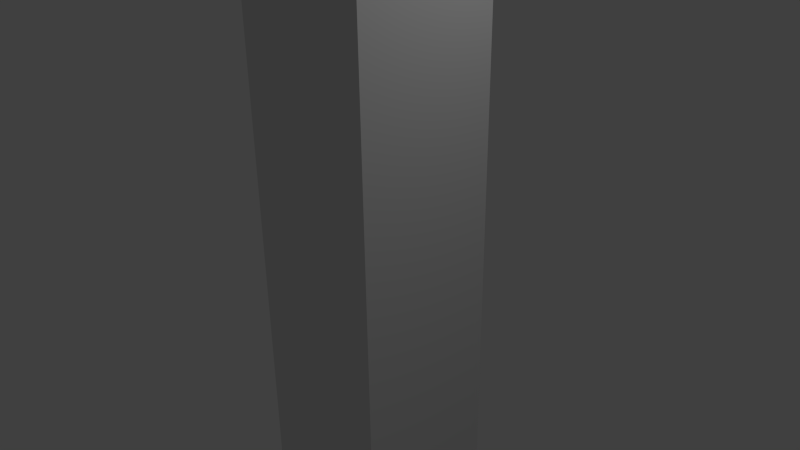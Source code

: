 # Source: p_2x20_vertical_template.blend  (saved by Blender 2.67.0; exported with 4.5.12 LTS)
import bpy
from mathutils import Matrix  # noqa: F401  (used for matrix-valued properties, if any)

bpy.ops.wm.read_factory_settings(use_empty=True)
scene = bpy.context.scene
scene.name = 'Scene'

# ---- collections
col_collection_1 = bpy.data.collections.new('Collection 1'); scene.collection.children.link(col_collection_1)

# ---- materials (node trees are filled in below, after node groups)
mat_material = bpy.data.materials.new('Material')
mat_material.alpha_threshold = 0.0
mat_material.use_transparent_shadow = False
mat_material.roughness = 0.5
mat_material.line_color = (0.0, 0.0, 0.0, 1.0)

# ---- material node trees

# ---- world
world_world = bpy.data.worlds.new('World'); scene.world = world_world
world_world.color = (0.05088, 0.05088, 0.05088)
world_world.use_sun_shadow = False
world_world.sun_shadow_jitter_overblur = 0.0
world_world.cycles.sampling_method = 'MANUAL'
world_world.cycles.sample_map_resolution = 256

# ---- cameras
cam_camera = bpy.data.cameras.new('Camera')
cam_camera.clip_end = 100.0
cam_camera.lens = 35.0
cam_camera.sensor_width = 32.0
cam_camera.sensor_height = 18.0
cam_camera.ortho_scale = 7.314
cam_camera.dof.focus_distance = 0.0
cam_camera.dof.aperture_fstop = 128.0

# ---- lights
light_lamp = bpy.data.lights.new('Lamp', 'POINT')
light_lamp.transmission_factor = 0.0
light_lamp.cutoff_distance = 30.0
light_lamp.energy = 100.0
light_lamp.shadow_buffer_clip_start = 1.001
light_lamp.shadow_soft_size = 0.1
light_lamp.shadow_maximum_resolution = 0.006
light_lamp.use_absolute_resolution = True
light_lamp.cycles.use_multiple_importance_sampling = False

# ---- meshes
me_cube = bpy.data.meshes.new('Cube')
me_cube.from_pydata([(1.0, 1.0, -10.0), (1.0, -1.0, -10.0), (-1.0, -1.0, -10.0), (-1.0, 1.0, -10.0), (1.0, 1.0, 10.0), (1.0, -1.0, 10.0), (-1.0, -1.0, 10.0), (-1.0, 1.0, 10.0)], [], [(0, 1, 2, 3), (4, 7, 6, 5), (0, 4, 5, 1), (1, 5, 6, 2), (2, 6, 7, 3), (4, 0, 3, 7)])
me_cube.materials.append(mat_material)
me_cube.use_remesh_preserve_volume = False
me_cube.use_remesh_preserve_attributes = False
me_cube.use_mirror_vertex_groups = False
me_cube.update()

# ---- objects
ob_cube = bpy.data.objects.new('Cube', me_cube)
ob_lamp = bpy.data.objects.new('Lamp', light_lamp)
ob_camera = bpy.data.objects.new('Camera', cam_camera)

# ---- transforms, parenting, visibility, modifiers, constraints
ob_cube.location = (0.0, 0.0, 0.0)
ob_cube.lock_rotations_4d = False
ob_cube.empty_display_type = 'ARROWS'
ob_cube.lineart.crease_threshold = 0.0
ob_lamp.location = (4.076, 1.005, 5.904)
ob_lamp.rotation_euler = (0.6503, 0.05522, 1.866)
ob_lamp.lock_rotations_4d = False
ob_lamp.empty_display_type = 'ARROWS'
ob_lamp.color = (0.0, 0.0, 0.0, 0.0)
ob_lamp.hide_viewport = True
ob_lamp.lineart.crease_threshold = 0.0
ob_camera.location = (7.481, -6.508, 5.344)
ob_camera.rotation_euler = (1.109, 0.01082, 0.8149)
ob_camera.lock_rotations_4d = False
ob_camera.empty_display_type = 'ARROWS'
ob_camera.color = (0.0, 0.0, 0.0, 0.0)
ob_camera.hide_viewport = True
ob_camera.display_type = 'WIRE'
ob_camera.lineart.crease_threshold = 0.0

# ---- collection membership
col_collection_1.objects.link(ob_cube)
col_collection_1.objects.link(ob_lamp)
col_collection_1.objects.link(ob_camera)

# ---- scene / render settings (as saved in the file)
scene.camera = ob_camera
scene.frame_start = 1; scene.frame_end = 250; scene.frame_set(1)
scene.render.engine = 'BLENDER_EEVEE_NEXT'
scene.render.image_settings.color_mode = 'RGB'
scene.render.image_settings.compression = 90
scene.render.resolution_percentage = 50
scene.render.dither_intensity = 0.0
scene.cycles.use_denoising = False
scene.cycles.samples = 10
scene.cycles.sampling_pattern = 'TABULATED_SOBOL'
scene.cycles.light_sampling_threshold = 0.0
scene.cycles.use_adaptive_sampling = False
scene.cycles.use_light_tree = False
scene.cycles.blur_glossy = 0.0
scene.cycles.volume_bounces = 1
scene.cycles.pixel_filter_type = 'GAUSSIAN'
scene.cycles.sample_clamp_indirect = 0.0
scene.view_settings.view_transform = 'Standard'
bpy.context.view_layer.update()

